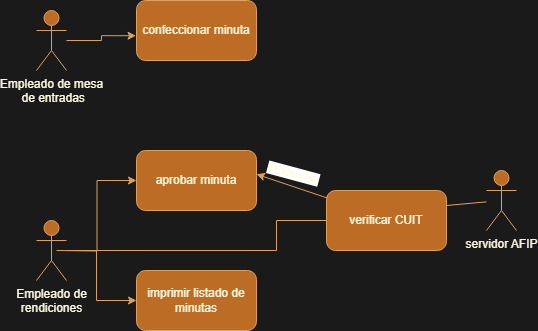

The diagram above was exported from draw.io. Its source (the exported page's mxGraphModel, read from the mxfile embedded in the PNG):
<mxGraphModel dx="569" dy="351" grid="1" gridSize="10" guides="1" tooltips="1" connect="1" arrows="1" fold="1" page="1" pageScale="1" pageWidth="827" pageHeight="1169" background="#1A1A1A" math="0" shadow="0">
  <root>
    <mxCell id="0" />
    <mxCell id="1" parent="0" />
    <mxCell id="9JBbTwRGRQHnodbVDRrB-1" value="Empleado de mesa&lt;br&gt;&amp;nbsp;de entradas" style="shape=umlActor;verticalLabelPosition=bottom;verticalAlign=top;html=1;outlineConnect=0;labelBackgroundColor=none;fillColor=#BC6C25;strokeColor=#DDA15E;fontColor=#FEFAE0;" vertex="1" parent="1">
      <mxGeometry x="100" y="80" width="30" height="60" as="geometry" />
    </mxCell>
    <mxCell id="9JBbTwRGRQHnodbVDRrB-40" style="edgeStyle=orthogonalEdgeStyle;rounded=0;orthogonalLoop=1;jettySize=auto;html=1;entryX=0;entryY=0.5;entryDx=0;entryDy=0;strokeColor=#DDA15E;fontColor=#FEFAE0;fillColor=#BC6C25;" edge="1" parent="1" target="9JBbTwRGRQHnodbVDRrB-34">
      <mxGeometry relative="1" as="geometry">
        <mxPoint x="120" y="320" as="sourcePoint" />
      </mxGeometry>
    </mxCell>
    <mxCell id="9JBbTwRGRQHnodbVDRrB-41" style="edgeStyle=orthogonalEdgeStyle;rounded=0;orthogonalLoop=1;jettySize=auto;html=1;entryX=0;entryY=0.5;entryDx=0;entryDy=0;strokeColor=#DDA15E;fontColor=#FEFAE0;fillColor=#BC6C25;" edge="1" parent="1" source="9JBbTwRGRQHnodbVDRrB-2" target="9JBbTwRGRQHnodbVDRrB-36">
      <mxGeometry relative="1" as="geometry">
        <Array as="points">
          <mxPoint x="160" y="320" />
          <mxPoint x="160" y="370" />
        </Array>
      </mxGeometry>
    </mxCell>
    <mxCell id="9JBbTwRGRQHnodbVDRrB-2" value="Empleado de &lt;br&gt;rendiciones" style="shape=umlActor;verticalLabelPosition=bottom;verticalAlign=top;html=1;outlineConnect=0;labelBackgroundColor=none;fillColor=#BC6C25;strokeColor=#DDA15E;fontColor=#FEFAE0;" vertex="1" parent="1">
      <mxGeometry x="100" y="290" width="30" height="60" as="geometry" />
    </mxCell>
    <mxCell id="9JBbTwRGRQHnodbVDRrB-3" value="servidor AFIP&lt;br&gt;" style="shape=umlActor;verticalLabelPosition=bottom;verticalAlign=top;html=1;outlineConnect=0;labelBackgroundColor=none;fillColor=#BC6C25;strokeColor=#DDA15E;fontColor=#FEFAE0;" vertex="1" parent="1">
      <mxGeometry x="550" y="240" width="30" height="60" as="geometry" />
    </mxCell>
    <mxCell id="9JBbTwRGRQHnodbVDRrB-30" value="" style="endArrow=none;html=1;rounded=0;exitX=1;exitY=0.25;exitDx=0;exitDy=0;labelBackgroundColor=none;strokeColor=#DDA15E;fontColor=default;" edge="1" parent="1" source="9JBbTwRGRQHnodbVDRrB-35" target="9JBbTwRGRQHnodbVDRrB-3">
      <mxGeometry width="50" height="50" relative="1" as="geometry">
        <mxPoint x="480" y="180" as="sourcePoint" />
        <mxPoint x="540" y="270" as="targetPoint" />
      </mxGeometry>
    </mxCell>
    <mxCell id="9JBbTwRGRQHnodbVDRrB-33" value="confeccionar minuta" style="rounded=1;whiteSpace=wrap;html=1;strokeColor=#DDA15E;fontColor=#FEFAE0;fillColor=#BC6C25;" vertex="1" parent="1">
      <mxGeometry x="200" y="70" width="120" height="60" as="geometry" />
    </mxCell>
    <mxCell id="9JBbTwRGRQHnodbVDRrB-34" value="aprobar minuta" style="rounded=1;whiteSpace=wrap;html=1;strokeColor=#DDA15E;fontColor=#FEFAE0;fillColor=#BC6C25;" vertex="1" parent="1">
      <mxGeometry x="200" y="220" width="120" height="60" as="geometry" />
    </mxCell>
    <mxCell id="9JBbTwRGRQHnodbVDRrB-35" value="verificar CUIT" style="rounded=1;whiteSpace=wrap;html=1;strokeColor=#DDA15E;fontColor=#FEFAE0;fillColor=#BC6C25;" vertex="1" parent="1">
      <mxGeometry x="390" y="260" width="120" height="60" as="geometry" />
    </mxCell>
    <mxCell id="9JBbTwRGRQHnodbVDRrB-36" value="imprimir listado de minutas" style="rounded=1;whiteSpace=wrap;html=1;strokeColor=#DDA15E;fontColor=#FEFAE0;fillColor=#BC6C25;" vertex="1" parent="1">
      <mxGeometry x="200" y="340" width="120" height="60" as="geometry" />
    </mxCell>
    <mxCell id="9JBbTwRGRQHnodbVDRrB-37" style="edgeStyle=orthogonalEdgeStyle;rounded=0;orthogonalLoop=1;jettySize=auto;html=1;entryX=-0.004;entryY=0.587;entryDx=0;entryDy=0;entryPerimeter=0;strokeColor=#DDA15E;fontColor=#FEFAE0;fillColor=#BC6C25;" edge="1" parent="1" source="9JBbTwRGRQHnodbVDRrB-1" target="9JBbTwRGRQHnodbVDRrB-33">
      <mxGeometry relative="1" as="geometry" />
    </mxCell>
    <mxCell id="9JBbTwRGRQHnodbVDRrB-43" value="" style="endArrow=none;html=1;rounded=0;strokeColor=#DDA15E;fontColor=#FEFAE0;fillColor=#BC6C25;entryX=0.004;entryY=0.5;entryDx=0;entryDy=0;entryPerimeter=0;" edge="1" parent="1" target="9JBbTwRGRQHnodbVDRrB-35">
      <mxGeometry width="50" height="50" relative="1" as="geometry">
        <mxPoint x="160" y="320" as="sourcePoint" />
        <mxPoint x="390" y="210" as="targetPoint" />
        <Array as="points">
          <mxPoint x="340" y="320" />
          <mxPoint x="340" y="290" />
        </Array>
      </mxGeometry>
    </mxCell>
    <mxCell id="9JBbTwRGRQHnodbVDRrB-44" value="" style="endArrow=classic;html=1;rounded=0;strokeColor=#DDA15E;fontColor=#FEFAE0;fillColor=#BC6C25;entryX=1;entryY=0.396;entryDx=0;entryDy=0;entryPerimeter=0;exitX=0.008;exitY=0.126;exitDx=0;exitDy=0;exitPerimeter=0;" edge="1" parent="1" source="9JBbTwRGRQHnodbVDRrB-35" target="9JBbTwRGRQHnodbVDRrB-34">
      <mxGeometry width="50" height="50" relative="1" as="geometry">
        <mxPoint x="340" y="260" as="sourcePoint" />
        <mxPoint x="390" y="210" as="targetPoint" />
      </mxGeometry>
    </mxCell>
    <mxCell id="9JBbTwRGRQHnodbVDRrB-45" value="&amp;lt;Extends&amp;gt;" style="edgeLabel;html=1;align=center;verticalAlign=middle;resizable=0;points=[];fontColor=#FEFAE0;rotation=15;" vertex="1" connectable="0" parent="9JBbTwRGRQHnodbVDRrB-44">
      <mxGeometry x="-0.1267" y="-2" relative="1" as="geometry">
        <mxPoint x="-4" y="-13" as="offset" />
      </mxGeometry>
    </mxCell>
  </root>
</mxGraphModel>